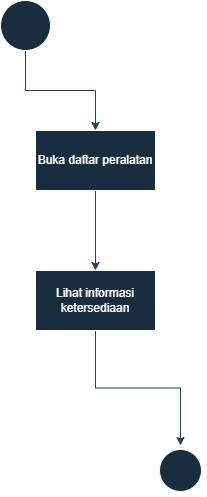

The diagram above was exported from draw.io. Its source (the exported page's mxGraphModel, read from the mxfile embedded in the PNG):
<mxGraphModel dx="1406" dy="780" grid="1" gridSize="10" guides="1" tooltips="1" connect="1" arrows="1" fold="1" page="1" pageScale="1" pageWidth="850" pageHeight="1100" math="0" shadow="0">
  <root>
    <mxCell id="0" />
    <mxCell id="1" parent="0" />
    <mxCell id="lPH2B2Yi1nk_VSv2sA0A-4" edge="1" parent="1" source="lPH2B2Yi1nk_VSv2sA0A-1" style="edgeStyle=orthogonalEdgeStyle;rounded=0;orthogonalLoop=1;jettySize=auto;html=1;labelBackgroundColor=none;strokeColor=#23445D;fontColor=default;" target="lPH2B2Yi1nk_VSv2sA0A-3" value="">
      <mxGeometry relative="1" as="geometry" />
    </mxCell>
    <mxCell id="lPH2B2Yi1nk_VSv2sA0A-1" parent="1" style="ellipse;fillColor=#182E3E;html=1;fontColor=#FFFFFF;strokeColor=#FFFFFF;labelBackgroundColor=none;" value="" vertex="1">
      <mxGeometry height="50" width="50" x="300" y="115" as="geometry" />
    </mxCell>
    <mxCell id="lPH2B2Yi1nk_VSv2sA0A-2" parent="1" style="ellipse;html=1;shape=endState;fillColor=#182E3E;labelBackgroundColor=none;strokeColor=#FFFFFF;fontColor=#FFFFFF;" value="" vertex="1">
      <mxGeometry height="50" width="50" x="455" y="560" as="geometry" />
    </mxCell>
    <mxCell id="lPH2B2Yi1nk_VSv2sA0A-6" edge="1" parent="1" source="lPH2B2Yi1nk_VSv2sA0A-3" style="edgeStyle=orthogonalEdgeStyle;rounded=0;orthogonalLoop=1;jettySize=auto;html=1;labelBackgroundColor=none;strokeColor=#23445D;fontColor=default;" target="lPH2B2Yi1nk_VSv2sA0A-5" value="">
      <mxGeometry relative="1" as="geometry" />
    </mxCell>
    <mxCell id="lPH2B2Yi1nk_VSv2sA0A-3" parent="1" style="whiteSpace=wrap;html=1;fillColor=#182E3E;strokeColor=#FFFFFF;fontColor=#FFFFFF;labelBackgroundColor=none;" value="Buka daftar peralatan" vertex="1">
      <mxGeometry height="60" width="120" x="335" y="245" as="geometry" />
    </mxCell>
    <mxCell id="lPH2B2Yi1nk_VSv2sA0A-7" edge="1" parent="1" source="lPH2B2Yi1nk_VSv2sA0A-5" style="edgeStyle=orthogonalEdgeStyle;rounded=0;orthogonalLoop=1;jettySize=auto;html=1;labelBackgroundColor=none;strokeColor=#23445D;fontColor=default;" target="lPH2B2Yi1nk_VSv2sA0A-2" value="">
      <mxGeometry relative="1" as="geometry" />
    </mxCell>
    <mxCell id="lPH2B2Yi1nk_VSv2sA0A-5" parent="1" style="whiteSpace=wrap;html=1;fillColor=#182E3E;fontColor=#FFFFFF;strokeColor=#FFFFFF;labelBackgroundColor=none;" value="Lihat informasi ketersediaan" vertex="1">
      <mxGeometry height="60" width="120" x="335" y="385" as="geometry" />
    </mxCell>
  </root>
</mxGraphModel>